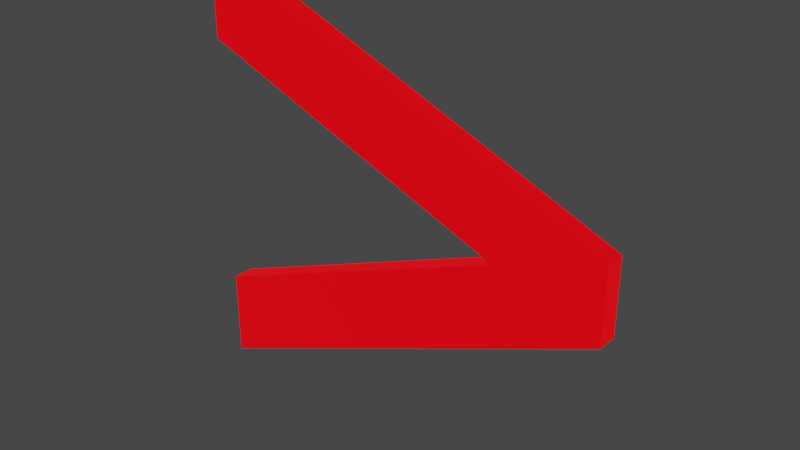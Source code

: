 # Source: u.blend  (saved by Blender 3.5.10; exported with 4.5.12 LTS)
import bpy
from mathutils import Matrix  # noqa: F401  (used for matrix-valued properties, if any)

bpy.ops.wm.read_factory_settings(use_empty=True)
scene = bpy.context.scene
scene.name = 'Scene'

# ---- collections
col_collection = bpy.data.collections.new('Collection'); scene.collection.children.link(col_collection)

# ---- materials (node trees are filled in below, after node groups)
mat_material = bpy.data.materials.new('Material')
mat_material.use_transparent_shadow = False

# ---- material node trees
mat_material.use_nodes = True; mat_material.node_tree.nodes.clear()
_N = mat_material.node_tree.nodes; _L = mat_material.node_tree.links
n0 = _N.new('ShaderNodeBsdfPrincipled'); n0.name = 'Principled BSDF'; n0.location = (10, 300)
n0.distribution = 'GGX'
n0.subsurface_method = 'RANDOM_WALK_SKIN'
n0.inputs[0].default_value = (0.0, 0.0, 0.0, 1.0)
n0.inputs[3].default_value = 1.45
n0.inputs[27].default_value = (1.0, 0.0, 0.004468, 1.0)
n0.inputs[28].default_value = 1.0
n1 = _N.new('ShaderNodeOutputMaterial'); n1.name = 'Material Output'; n1.location = (300, 300)
_L.new(n0.outputs[0], n1.inputs[0])
n1.is_active_output = True

# ---- world
world_world = bpy.data.worlds.new('World'); scene.world = world_world
world_world.use_nodes = True; world_world.node_tree.nodes.clear()
_N = world_world.node_tree.nodes; _L = world_world.node_tree.links
n0 = _N.new('ShaderNodeOutputWorld'); n0.name = 'World Output'; n0.location = (300, 300)
n1 = _N.new('ShaderNodeBackground'); n1.name = 'Background'; n1.location = (10, 300)
n1.inputs[0].default_value = (0.05088, 0.05088, 0.05088, 1.0)
_L.new(n1.outputs[0], n0.inputs[0])
n0.is_active_output = True
world_world.color = (0.05088, 0.05088, 0.05088)
world_world.use_sun_shadow = False
world_world.sun_shadow_jitter_overblur = 0.0

# ---- meshes
me_a_005 = bpy.data.meshes.new('a.005')
me_a_005.from_pydata([(0.3109, 0.04591, 0.0125), (-0.2014, 0.1547, 0.0125), (-0.2014, 0.2564, 0.0125), (0.1836, 0.0007334, 0.0125), (0.3109, -0.04444, 0.0125), (-0.2014, -0.1533, 0.0125), (-0.2014, -0.26, 0.0125), (0.3109, 0.04591, -0.0125), (-0.2014, 0.1547, -0.0125), (-0.2014, 0.2564, -0.0125), (0.1836, 0.0007334, -0.0125), (0.3109, -0.04444, -0.0125), (-0.2014, -0.1533, -0.0125), (-0.2014, -0.26, -0.0125)], [], [(3, 1, 0), (1, 2, 0), (3, 0, 4), (5, 3, 4), (5, 4, 6), (10, 7, 8), (8, 7, 9), (10, 11, 7), (12, 11, 10), (12, 13, 11), (5, 6, 13, 12), (4, 0, 7, 11), (0, 2, 9, 7), (2, 1, 8, 9), (3, 5, 12, 10), (6, 4, 11, 13), (1, 3, 10, 8)])
_uv = me_a_005.uv_layers.new(name='UVMap')
_uv.uv.foreach_set('vector', [0.6667, 0.0, 0.8333, 0.0, 0.0, 0.0, 0.8333, 0.0, 1.0, 0.0, 0.0, 0.0, 0.6667, 0.0, 0.0, 0.0, 0.1667, 0.0, 0.5, 0.0, 0.6667, 0.0, 0.1667, 0.0, 0.5, 0.0, 0.1667, 0.0, 0.3333, 0.0, 0.6667, 0.0, 0.0, 0.0, 0.8333, 0.0, 0.8333, 0.0, 0.0, 0.0, 1.0, 0.0, 0.6667, 0.0, 0.1667, 0.0, 0.0, 0.0, 0.5, 0.0, 0.1667, 0.0, 0.6667, 0.0, 0.5, 0.0, 0.3333, 0.0, 0.1667, 0.0, 0.5, 0.0, 0.3333, 0.0, 0.3333, 0.0, 0.5, 0.0, 0.1667, 0.0, 0.0, 0.0, 0.0, 0.0, 0.1667, 0.0, 0.0, 0.0, 1.0, 0.0, 1.0, 0.0, 0.0, 0.0, 1.0, 0.0, 0.8333, 0.0, 0.8333, 0.0, 1.0, 0.0, 0.6667, 0.0, 0.5, 0.0, 0.5, 0.0, 0.6667, 0.0, 0.3333, 0.0, 0.1667, 0.0, 0.1667, 0.0, 0.3333, 0.0, 0.8333, 0.0, 0.6667, 0.0, 0.6667, 0.0, 0.8333, 0.0])
me_a_005.materials.append(mat_material)
me_a_005.auto_texspace = False
me_a_005.update()

# ---- objects
ob_u = bpy.data.objects.new('u', me_a_005)

# ---- transforms, parenting, visibility, modifiers, constraints
ob_u.location = (0.0, 0.0, 0.0)
ob_u.rotation_euler = (1.571, -0.0, 0.0)

# ---- collection membership
col_collection.objects.link(ob_u)

# ---- scene / render settings (as saved in the file)
scene.frame_start = 1; scene.frame_end = 250; scene.frame_set(1)
scene.render.engine = 'BLENDER_EEVEE_NEXT'
scene.cycles.sampling_pattern = 'TABULATED_SOBOL'
scene.view_settings.view_transform = 'Filmic'
bpy.context.view_layer.update()

# ---- added for rendering (the .blend has no active camera): camera
cam_auto = bpy.data.cameras.new('AutoCamera')
cam_auto.lens = 50.0
cam_auto.sensor_width = 36.0
cam_auto.clip_end = 1000.0
ob_auto_camera = bpy.data.objects.new('AutoCamera', cam_auto)
scene.collection.objects.link(ob_auto_camera)
ob_auto_camera.location = (0.728224, -0.808132, 0.536921)
ob_auto_camera.rotation_euler = (1.09748, -7.21219e-08, 0.694738)
scene.camera = ob_auto_camera
bpy.context.view_layer.update()
